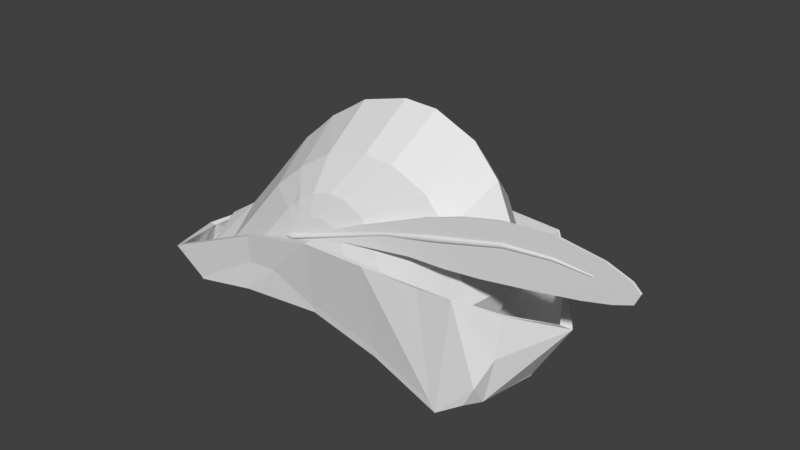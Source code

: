 # Source: ArcherHat.blend  (saved by Blender 2.78.0; exported with 4.5.12 LTS)
import bpy
from mathutils import Matrix  # noqa: F401  (used for matrix-valued properties, if any)

bpy.ops.wm.read_factory_settings(use_empty=True)
scene = bpy.context.scene
scene.name = 'Scene'

# ---- collections
col_collection_1 = bpy.data.collections.new('Collection 1'); scene.collection.children.link(col_collection_1)

# ---- world
world_world = bpy.data.worlds.new('World'); scene.world = world_world
world_world.color = (0.05088, 0.05088, 0.05088)
world_world.use_sun_shadow = False
world_world.sun_shadow_jitter_overblur = 0.0
world_world.cycles.sampling_method = 'MANUAL'

# ---- meshes
me_cylinder = bpy.data.meshes.new('Cylinder')
me_cylinder.from_pydata([(-10.51, 2.586, 9.836), (-1.1, 2.586, 13.96), (-10.51, 2.854, 9.836), (-1.1, 2.854, 13.96), (5.183, 2.586, 12.32), (7.406, 2.586, 17.56), (5.183, 2.854, 12.32), (7.406, 2.854, 17.56), (9.8, 2.586, 12.51), (12.02, 2.586, 19.12), (9.8, 2.854, 12.51), (12.02, 2.854, 19.12), (14.37, 2.586, 12.99), (16.59, 2.586, 20.19), (14.37, 2.854, 12.99), (16.59, 2.854, 20.19), (20.56, 2.586, 13.96), (22.79, 2.586, 20.64), (20.56, 2.854, 13.96), (22.79, 2.854, 20.64), (25.87, 2.586, 14.91), (28.1, 2.586, 19.82), (25.87, 2.854, 14.91), (28.1, 2.854, 19.82), (29.2, 2.586, 15.72), (30.97, 2.586, 18.73), (29.2, 2.854, 15.72), (30.97, 2.854, 18.73), (31.34, 2.586, 16.51), (31.93, 2.586, 17.82), (31.34, 2.854, 16.51), (31.93, 2.854, 17.82), (-12.09, 2.942, 8.916), (1.661, 3.111, 13.8), (-12.07, 2.937, 8.858), (1.675, 3.105, 13.75), (-12.06, 2.919, 8.803), (1.689, 3.088, 13.69), (-12.05, 2.891, 8.752), (1.702, 3.06, 13.64), (-12.03, 2.853, 8.708), (1.713, 3.023, 13.6), (-12.03, 2.807, 8.671), (1.722, 2.977, 13.56), (-12.02, 2.755, 8.644), (1.729, 2.925, 13.53), (-12.01, 2.698, 8.627), (1.734, 2.868, 13.52), (-12.01, 2.639, 8.622), (1.735, 2.81, 13.51), (-12.01, 2.579, 8.627), (1.734, 2.751, 13.52), (-12.02, 2.522, 8.644), (1.73, 2.694, 13.53), (-12.02, 2.47, 8.671), (1.724, 2.642, 13.56), (-12.03, 2.424, 8.708), (1.715, 2.597, 13.6), (-12.04, 2.386, 8.753), (1.704, 2.559, 13.64), (-12.06, 2.358, 8.804), (1.692, 2.531, 13.69), (-12.07, 2.341, 8.859), (1.678, 2.514, 13.75), (-12.08, 2.335, 8.917), (1.664, 2.508, 13.8), (-12.1, 2.341, 8.974), (1.65, 2.514, 13.86), (-12.11, 2.358, 9.03), (1.636, 2.531, 13.92), (-12.13, 2.386, 9.08), (1.623, 2.559, 13.97), (-12.14, 2.424, 9.125), (1.612, 2.597, 14.01), (-12.15, 2.47, 9.162), (1.602, 2.642, 14.05), (-12.15, 2.522, 9.189), (1.595, 2.694, 14.07), (-12.16, 2.579, 9.206), (1.591, 2.751, 14.09), (-12.16, 2.639, 9.211), (1.589, 2.81, 14.1), (-12.16, 2.698, 9.205), (1.59, 2.868, 14.09), (-12.15, 2.755, 9.189), (1.594, 2.925, 14.07), (-12.15, 2.807, 9.161), (1.601, 2.977, 14.05), (-12.14, 2.853, 9.125), (1.609, 3.023, 14.01), (-12.13, 2.891, 9.08), (1.62, 3.06, 13.96), (-12.12, 2.919, 9.029), (1.633, 3.088, 13.91), (-12.1, 2.937, 8.973), (1.646, 3.105, 13.86), (8.582, 3.111, 15.54), (8.601, 3.103, 15.46), (8.618, 3.081, 15.39), (8.635, 3.045, 15.33), (8.649, 2.997, 15.27), (8.662, 2.938, 15.22), (8.671, 2.871, 15.19), (8.676, 2.798, 15.17), (8.679, 2.722, 15.16), (8.677, 2.646, 15.17), (8.672, 2.573, 15.19), (8.664, 2.506, 15.22), (8.652, 2.447, 15.27), (8.638, 2.399, 15.33), (8.622, 2.363, 15.39), (8.605, 2.341, 15.46), (8.586, 2.334, 15.54), (8.568, 2.341, 15.61), (8.55, 2.363, 15.68), (8.533, 2.399, 15.75), (8.519, 2.447, 15.8), (8.507, 2.506, 15.85), (8.498, 2.573, 15.88), (8.492, 2.646, 15.91), (8.49, 2.722, 15.91), (8.491, 2.798, 15.91), (8.496, 2.871, 15.88), (8.505, 2.938, 15.85), (8.516, 2.997, 15.8), (8.53, 3.045, 15.74), (8.546, 3.081, 15.68), (8.564, 3.103, 15.61), (16.98, 3.054, 17.64), (16.99, 3.048, 17.58), (17.01, 3.03, 17.52), (17.02, 3.0, 17.46), (17.03, 2.96, 17.42), (17.04, 2.912, 17.38), (17.05, 2.856, 17.35), (17.05, 2.796, 17.33), (17.06, 2.734, 17.33), (17.05, 2.671, 17.33), (17.05, 2.611, 17.35), (17.04, 2.555, 17.38), (17.03, 2.507, 17.42), (17.02, 2.467, 17.46), (17.01, 2.437, 17.52), (16.99, 2.419, 17.58), (16.98, 2.413, 17.64), (16.96, 2.419, 17.7), (16.95, 2.437, 17.76), (16.94, 2.467, 17.81), (16.92, 2.507, 17.86), (16.91, 2.555, 17.9), (16.91, 2.611, 17.92), (16.9, 2.671, 17.94), (16.9, 2.734, 17.95), (16.9, 2.796, 17.94), (16.91, 2.856, 17.92), (16.91, 2.912, 17.9), (16.92, 2.96, 17.86), (16.93, 3.0, 17.81), (16.95, 3.03, 17.76), (16.96, 3.048, 17.7), (22.71, 2.915, 18.14), (22.72, 2.91, 18.1), (22.73, 2.898, 18.06), (22.74, 2.877, 18.02), (22.75, 2.849, 17.99), (22.76, 2.816, 17.96), (22.76, 2.777, 17.94), (22.77, 2.735, 17.93), (22.77, 2.692, 17.92), (22.77, 2.648, 17.93), (22.76, 2.607, 17.94), (22.76, 2.568, 17.96), (22.75, 2.534, 17.99), (22.74, 2.507, 18.02), (22.74, 2.486, 18.06), (22.73, 2.473, 18.1), (22.71, 2.469, 18.14), (22.7, 2.473, 18.18), (22.69, 2.486, 18.22), (22.68, 2.507, 18.26), (22.68, 2.534, 18.29), (22.67, 2.568, 18.32), (22.66, 2.607, 18.34), (22.66, 2.648, 18.35), (22.66, 2.692, 18.36), (22.66, 2.735, 18.35), (22.66, 2.777, 18.34), (22.67, 2.816, 18.32), (22.67, 2.849, 18.29), (22.68, 2.877, 18.26), (22.69, 2.898, 18.22), (22.7, 2.91, 18.18), (26.97, 2.897, 17.88), (26.98, 2.894, 17.84), (26.98, 2.884, 17.81), (26.99, 2.867, 17.78), (27.0, 2.844, 17.75), (27.0, 2.816, 17.73), (27.01, 2.785, 17.71), (27.01, 2.751, 17.7), (27.01, 2.715, 17.7), (27.01, 2.68, 17.7), (27.01, 2.646, 17.71), (27.0, 2.614, 17.73), (27.0, 2.586, 17.75), (26.99, 2.564, 17.78), (26.99, 2.547, 17.81), (26.98, 2.537, 17.84), (26.97, 2.533, 17.88), (26.96, 2.537, 17.91), (26.95, 2.547, 17.94), (26.94, 2.564, 17.97), (26.94, 2.586, 18.0), (26.93, 2.614, 18.02), (26.93, 2.646, 18.04), (26.92, 2.68, 18.05), (26.92, 2.715, 18.05), (26.92, 2.751, 18.05), (26.93, 2.785, 18.04), (26.93, 2.816, 18.02), (26.94, 2.844, 18.0), (26.94, 2.867, 17.97), (26.95, 2.884, 17.94), (26.96, 2.894, 17.91), (-16.42, 3.609, 7.832), (-16.41, 3.607, 7.813), (-16.41, 3.601, 7.795), (-16.4, 3.592, 7.778), (-16.4, 3.58, 7.764), (-16.4, 3.565, 7.752), (-16.39, 3.547, 7.743), (-16.39, 3.529, 7.737), (-16.39, 3.509, 7.735), (-16.39, 3.49, 7.737), (-16.39, 3.471, 7.743), (-16.4, 3.454, 7.752), (-16.4, 3.439, 7.764), (-16.4, 3.426, 7.778), (-16.41, 3.417, 7.795), (-16.41, 3.412, 7.813), (-16.42, 3.41, 7.832), (-16.42, 3.412, 7.851), (-16.43, 3.417, 7.869), (-16.43, 3.426, 7.886), (-16.43, 3.439, 7.9), (-16.44, 3.454, 7.912), (-16.44, 3.471, 7.921), (-16.44, 3.49, 7.927), (-16.44, 3.509, 7.929), (-16.44, 3.529, 7.927), (-16.44, 3.547, 7.921), (-16.44, 3.565, 7.912), (-16.43, 3.58, 7.9), (-16.43, 3.592, 7.886), (-16.43, 3.601, 7.869), (-16.42, 3.607, 7.851)], [], [(0, 1, 3, 2), (2, 3, 7, 6), (4, 6, 10, 8), (4, 5, 1, 0), (2, 6, 4, 0), (7, 3, 1, 5), (11, 9, 13, 15), (7, 5, 9, 11), (6, 7, 11, 10), (5, 4, 8, 9), (13, 12, 16, 17), (10, 11, 15, 14), (9, 8, 12, 13), (8, 10, 14, 12), (16, 18, 22, 20), (12, 14, 18, 16), (15, 13, 17, 19), (14, 15, 19, 18), (23, 21, 25, 27), (19, 17, 21, 23), (18, 19, 23, 22), (17, 16, 20, 21), (25, 24, 28, 29), (22, 23, 27, 26), (21, 20, 24, 25), (20, 22, 26, 24), (30, 31, 29, 28), (24, 26, 30, 28), (27, 25, 29, 31), (26, 27, 31, 30), (32, 33, 35, 34), (34, 35, 37, 36), (36, 37, 39, 38), (38, 39, 41, 40), (40, 41, 43, 42), (42, 43, 45, 44), (44, 45, 47, 46), (46, 47, 49, 48), (48, 49, 51, 50), (50, 51, 53, 52), (52, 53, 55, 54), (54, 55, 57, 56), (56, 57, 59, 58), (58, 59, 61, 60), (60, 61, 63, 62), (62, 63, 65, 64), (64, 65, 67, 66), (66, 67, 69, 68), (68, 69, 71, 70), (70, 71, 73, 72), (72, 73, 75, 74), (74, 75, 77, 76), (76, 77, 79, 78), (78, 79, 81, 80), (80, 81, 83, 82), (82, 83, 85, 84), (84, 85, 87, 86), (86, 87, 89, 88), (88, 89, 91, 90), (90, 91, 93, 92), (45, 43, 101, 102), (92, 93, 95, 94), (94, 95, 33, 32), (78, 80, 248, 247), (98, 97, 129, 130), (63, 61, 110, 111), (81, 79, 119, 120), (37, 35, 97, 98), (55, 53, 106, 107), (73, 71, 115, 116), (91, 89, 124, 125), (47, 45, 102, 103), (65, 63, 111, 112), (83, 81, 120, 121), (39, 37, 98, 99), (57, 55, 107, 108), (75, 73, 116, 117), (93, 91, 125, 126), (49, 47, 103, 104), (67, 65, 112, 113), (85, 83, 121, 122), (41, 39, 99, 100), (59, 57, 108, 109), (77, 75, 117, 118), (95, 93, 126, 127), (51, 49, 104, 105), (69, 67, 113, 114), (87, 85, 122, 123), (43, 41, 100, 101), (61, 59, 109, 110), (79, 77, 118, 119), (35, 33, 96, 97), (33, 95, 127, 96), (53, 51, 105, 106), (71, 69, 114, 115), (89, 87, 123, 124), (133, 132, 164, 165), (125, 124, 156, 157), (112, 111, 143, 144), (99, 98, 130, 131), (126, 125, 157, 158), (113, 112, 144, 145), (100, 99, 131, 132), (127, 126, 158, 159), (114, 113, 145, 146), (101, 100, 132, 133), (96, 127, 159, 128), (115, 114, 146, 147), (102, 101, 133, 134), (116, 115, 147, 148), (103, 102, 134, 135), (117, 116, 148, 149), (104, 103, 135, 136), (118, 117, 149, 150), (105, 104, 136, 137), (119, 118, 150, 151), (106, 105, 137, 138), (120, 119, 151, 152), (107, 106, 138, 139), (121, 120, 152, 153), (108, 107, 139, 140), (122, 121, 153, 154), (109, 108, 140, 141), (123, 122, 154, 155), (110, 109, 141, 142), (97, 96, 128, 129), (124, 123, 155, 156), (111, 110, 142, 143), (168, 167, 199, 200), (128, 159, 191, 160), (147, 146, 178, 179), (134, 133, 165, 166), (148, 147, 179, 180), (135, 134, 166, 167), (149, 148, 180, 181), (136, 135, 167, 168), (150, 149, 181, 182), (137, 136, 168, 169), (151, 150, 182, 183), (138, 137, 169, 170), (152, 151, 183, 184), (139, 138, 170, 171), (153, 152, 184, 185), (140, 139, 171, 172), (154, 153, 185, 186), (141, 140, 172, 173), (155, 154, 186, 187), (142, 141, 173, 174), (129, 128, 160, 161), (156, 155, 187, 188), (143, 142, 174, 175), (130, 129, 161, 162), (157, 156, 188, 189), (144, 143, 175, 176), (131, 130, 162, 163), (158, 157, 189, 190), (145, 144, 176, 177), (132, 131, 163, 164), (159, 158, 190, 191), (146, 145, 177, 178), (193, 192, 223, 222, 221, 220, 219, 218, 217, 216, 215, 214, 213, 212, 211, 210, 209, 208, 207, 206, 205, 204, 203, 202, 201, 200, 199, 198, 197, 196, 195, 194), (182, 181, 213, 214), (169, 168, 200, 201), (183, 182, 214, 215), (170, 169, 201, 202), (184, 183, 215, 216), (171, 170, 202, 203), (185, 184, 216, 217), (172, 171, 203, 204), (186, 185, 217, 218), (173, 172, 204, 205), (187, 186, 218, 219), (174, 173, 205, 206), (161, 160, 192, 193), (188, 187, 219, 220), (175, 174, 206, 207), (162, 161, 193, 194), (189, 188, 220, 221), (176, 175, 207, 208), (163, 162, 194, 195), (190, 189, 221, 222), (177, 176, 208, 209), (164, 163, 195, 196), (191, 190, 222, 223), (178, 177, 209, 210), (165, 164, 196, 197), (160, 191, 223, 192), (179, 178, 210, 211), (166, 165, 197, 198), (180, 179, 211, 212), (167, 166, 198, 199), (181, 180, 212, 213), (224, 225, 226, 227, 228, 229, 230, 231, 232, 233, 234, 235, 236, 237, 238, 239, 240, 241, 242, 243, 244, 245, 246, 247, 248, 249, 250, 251, 252, 253, 254, 255), (34, 36, 226, 225), (52, 54, 235, 234), (70, 72, 244, 243), (88, 90, 253, 252), (44, 46, 231, 230), (62, 64, 240, 239), (80, 82, 249, 248), (36, 38, 227, 226), (54, 56, 236, 235), (72, 74, 245, 244), (90, 92, 254, 253), (46, 48, 232, 231), (64, 66, 241, 240), (82, 84, 250, 249), (38, 40, 228, 227), (56, 58, 237, 236), (74, 76, 246, 245), (92, 94, 255, 254), (48, 50, 233, 232), (66, 68, 242, 241), (84, 86, 251, 250), (40, 42, 229, 228), (58, 60, 238, 237), (76, 78, 247, 246), (32, 34, 225, 224), (94, 32, 224, 255), (50, 52, 234, 233), (68, 70, 243, 242), (86, 88, 252, 251), (42, 44, 230, 229), (60, 62, 239, 238)])
me_cylinder.use_remesh_preserve_volume = False
me_cylinder.use_remesh_preserve_attributes = False
me_cylinder.use_mirror_vertex_groups = False
me_cylinder.update()
me_cube_001 = bpy.data.meshes.new('Cube.001')
me_cube_001.from_pydata([(-1.385, -0.7894, 0.6204), (1.609, -0.7894, 0.4531), (1.208, -0.7894, 0.9215), (-0.7497, -0.7894, 1.039), (0.5468, -0.7894, 1.214), (0.01146, -0.7894, 1.239), (1.91, -0.7894, -0.2663), (1.969, -0.7894, -0.7736), (1.908, -1.0, -2.366), (0.6932, -1.0, -1.855), (-0.6086, -1.0, -1.538), (2.716, -0.8505, -0.5373), (-3.389, -1.0, -1.929), (-4.542, -0.3288, -2.115), (-4.054, -0.5985, -1.94), (-3.878, -0.7894, -1.722), (-3.242, -0.7894, -1.379), (-2.64, -0.7894, -0.6845), (-1.954, -0.7894, 0.1269), (-1.112, -1.112, 0.2485), (0.346, -1.112, 0.167), (0.1504, -1.112, 0.3952), (-0.8029, -1.112, 0.4522), (-0.1714, -1.112, 0.5378), (-0.4321, -1.112, 0.55), (0.4926, -1.112, -0.1833), (0.5296, -1.112, -0.4304), (-2.923, -1.112, -1.373), (-2.017, -1.112, -0.7252), (-1.724, -1.112, -0.387), (-1.39, -1.112, 0.008145), (-1.011, -1.185, -0.07956), (-0.1969, -1.185, -0.125), (-0.3061, -1.185, 0.002324), (-0.8383, -1.185, 0.03417), (-0.4858, -1.185, 0.08193), (-0.6313, -1.185, 0.08875), (-0.1151, -1.185, -0.3206), (-0.09374, -1.186, -0.4976), (-1.516, -1.185, -0.6231), (-1.352, -1.185, -0.4344), (-1.166, -1.185, -0.2137), (-2.087, -1.0, -1.613), (2.695, -0.9717, -1.266), (2.536, -1.262, -1.715), (1.908, -1.382, -2.366), (0.6932, -1.382, -1.855), (-0.6086, -1.382, -1.538), (-2.087, -1.382, -1.613), (-3.389, -1.382, -1.929), (-4.542, -0.7106, -2.115), (2.2, -1.382, -0.2222), (2.53, -1.0, -2.087), (2.348, -1.265, -2.087), (0.6608, -1.639, -0.1331), (-0.57, -1.6, -0.1718), (-2.043, -1.452, -0.5915), (-4.0, -1.413, -1.459), (1.507, 0.0, 1.607), (-1.385, 0.7894, 0.6204), (1.609, 0.7894, 0.4531), (1.208, 0.7894, 0.9215), (1.954, 0.0, 1.087), (-0.7497, 0.7894, 1.039), (0.5468, 0.7894, 1.214), (0.01146, 0.7894, 1.239), (1.91, 0.7894, -0.2663), (1.969, 0.7894, -0.7736), (1.908, 1.0, -2.366), (0.6932, 1.0, -1.855), (-0.6086, 1.0, -1.538), (2.716, 0.8505, -0.5373), (-3.389, 1.0, -1.929), (-4.542, 0.3288, -2.115), (-4.054, 0.5985, -1.94), (-3.878, 0.7894, -1.722), (-3.242, 0.7894, -1.379), (-2.64, 0.7894, -0.6845), (-1.954, 0.7894, 0.1269), (-1.375, 0.0, 1.273), (-0.6684, 0.0, 1.738), (0.7728, 0.0, 1.933), (0.1777, 0.0, 1.961), (2.288, 0.0, 0.287), (2.353, 0.0, -0.5126), (1.876, 0.0, -1.634), (0.6612, 0.0, -1.122), (-0.6405, 0.0, -0.8062), (-2.119, 0.0, -0.8806), (-3.421, 0.0, -1.197), (-4.574, 0.0, -2.084), (-4.471, 0.0, -1.889), (-4.022, 0.0, -1.331), (-3.439, 0.0, -0.9497), (-2.77, 0.0, -0.1779), (-2.007, 0.0, 0.724), (-1.112, 1.112, 0.2485), (0.346, 1.112, 0.167), (0.1504, 1.112, 0.3952), (-0.8029, 1.112, 0.4522), (-0.1714, 1.112, 0.5378), (-0.4321, 1.112, 0.55), (0.4926, 1.112, -0.1833), (0.5296, 1.112, -0.4304), (-2.923, 1.112, -1.373), (-2.017, 1.112, -0.7252), (-1.724, 1.112, -0.387), (-1.39, 1.112, 0.008145), (-1.011, 1.185, -0.07956), (-0.1969, 1.185, -0.125), (-0.3061, 1.185, 0.002324), (-0.8383, 1.185, 0.03417), (-0.4858, 1.185, 0.08193), (-0.6313, 1.185, 0.08875), (-0.1151, 1.185, -0.3206), (-0.09374, 1.186, -0.4976), (-1.516, 1.185, -0.6231), (-1.352, 1.185, -0.4344), (-1.166, 1.185, -0.2137), (-2.087, 1.0, -1.613), (2.695, 0.9717, -1.266), (2.536, 1.262, -1.715), (1.908, 1.382, -2.366), (0.6932, 1.382, -1.855), (-0.6086, 1.382, -1.538), (-2.087, 1.382, -1.613), (-3.389, 1.382, -1.929), (-4.542, 0.7106, -2.115), (2.2, 1.382, -0.2222), (2.736, 0.0, -2.056), (2.53, 1.0, -2.087), (2.348, 1.265, -2.087), (0.6608, 1.382, -0.1331), (-0.57, 1.382, -0.1718), (-2.043, 1.382, -0.5915), (-4.722, 0.0, -2.251), (-3.977, 1.235, -1.459), (-4.74, 0.0, -1.785), (3.185, 0.0, -0.9339), (-1.378, -0.7852, 0.6158), (1.604, -0.7812, 0.4502), (1.204, -0.7811, 0.9171), (-0.7579, -0.7836, 1.038), (0.5454, -0.7812, 1.209), (0.01209, -0.7816, 1.233), (1.904, -0.7815, -0.2675), (1.962, -0.7823, -0.7733), (1.903, -1.003, -2.374), (0.6905, -0.9907, -1.857), (-0.6091, -0.99, -1.538), (2.724, -0.8985, -0.5365), (-3.385, -0.9934, -1.936), (-4.535, -0.3285, -2.123), (-4.047, -0.5914, -1.943), (-3.872, -0.7819, -1.725), (-3.237, -0.7844, -1.386), (-2.635, -0.7826, -0.6893), (-1.949, -0.7826, 0.1218), (-1.112, -1.122, 0.2514), (0.3443, -1.102, 0.166), (0.1492, -1.102, 0.3933), (-0.8109, -1.107, 0.4558), (-0.1719, -1.102, 0.535), (-0.4317, -1.103, 0.5467), (0.4909, -1.102, -0.1838), (0.5283, -1.102, -0.4303), (-2.92, -1.103, -1.376), (-2.015, -1.102, -0.7267), (-1.721, -1.103, -0.3895), (-1.387, -1.103, 0.005227), (-1.011, -1.175, -0.07984), (-0.1975, -1.176, -0.1254), (-0.3065, -1.176, 0.001732), (-0.8394, -1.176, 0.03515), (-0.4859, -1.176, 0.08113), (-0.6312, -1.176, 0.08782), (-0.1157, -1.176, -0.3208), (-0.09413, -1.176, -0.4969), (-1.515, -1.176, -0.6229), (-1.351, -1.176, -0.4351), (-1.165, -1.176, -0.2146), (-2.087, -0.99, -1.612), (2.703, -0.9769, -1.266), (2.543, -1.269, -1.717), (1.909, -1.388, -2.373), (0.691, -1.389, -1.861), (-0.6092, -1.389, -1.545), (-2.086, -1.47, -1.62), (-3.388, -1.389, -1.936), (-4.547, -0.7154, -2.122), (2.203, -1.433, -0.2219), (2.538, -1.006, -2.085), (2.354, -1.271, -2.092), (0.6608, -1.56, -0.1331), (-0.57, -1.477, -0.1718), (-2.043, -1.363, -0.5915), (-3.98, -1.273, -1.461), (1.502, 0.0, 1.599), (-1.378, 0.7852, 0.6158), (1.604, 0.7812, 0.4502), (1.204, 0.7811, 0.9171), (1.945, 0.0, 1.081), (-0.7579, 0.7836, 1.038), (0.5454, 0.7812, 1.209), (0.01209, 0.7816, 1.233), (1.904, 0.7815, -0.2675), (1.962, 0.7823, -0.7733), (1.903, 1.003, -2.374), (0.6905, 0.9907, -1.857), (-0.6091, 0.99, -1.538), (2.724, 0.9214, -0.5365), (-3.385, 0.9934, -1.936), (-4.535, 0.3285, -2.123), (-4.047, 0.5914, -1.943), (-3.872, 0.7819, -1.725), (-3.237, 0.7844, -1.386), (-2.635, 0.7826, -0.6893), (-1.949, 0.7826, 0.1218), (-1.379, 0.0, 1.282), (-0.6711, 0.0, 1.728), (0.7704, 0.0, 1.923), (0.1786, 0.0, 1.951), (2.279, 0.0, 0.2842), (2.343, 0.0, -0.5124), (1.872, 0.0, -1.625), (0.6642, 0.0, -1.113), (-0.6397, 0.0, -0.7963), (-2.12, 0.0, -0.8707), (-3.424, 0.0, -1.187), (-4.566, 0.0, -2.091), (-4.464, 0.0, -1.896), (-4.016, 0.0, -1.338), (-3.433, 0.0, -0.9572), (-2.762, 0.0, -0.1844), (-2.0, 0.0, 0.7169), (-1.112, 1.122, 0.2514), (0.3443, 1.102, 0.166), (0.1492, 1.102, 0.3933), (-0.8109, 1.107, 0.4558), (-0.1719, 1.102, 0.535), (-0.4317, 1.103, 0.5467), (0.4909, 1.102, -0.1838), (0.5283, 1.102, -0.4303), (-2.92, 1.103, -1.376), (-2.015, 1.102, -0.7267), (-1.721, 1.103, -0.3895), (-1.387, 1.103, 0.005227), (-1.011, 1.175, -0.07984), (-0.1975, 1.176, -0.1254), (-0.3065, 1.176, 0.001732), (-0.8394, 1.176, 0.03515), (-0.4859, 1.176, 0.08113), (-0.6312, 1.176, 0.08782), (-0.1157, 1.176, -0.3208), (-0.09413, 1.176, -0.4969), (-1.515, 1.176, -0.6229), (-1.351, 1.176, -0.4351), (-1.165, 1.176, -0.2146), (-2.087, 0.99, -1.612), (2.703, 0.9769, -1.266), (2.543, 1.269, -1.717), (1.909, 1.388, -2.373), (0.691, 1.389, -1.861), (-0.6092, 1.389, -1.545), (-2.086, 1.389, -1.62), (-3.388, 1.389, -1.936), (-4.547, 0.7154, -2.122), (2.203, 1.438, -0.2219), (2.73, 0.0, -2.048), (2.538, 1.006, -2.085), (2.354, 1.271, -2.092), (0.6608, 1.443, -0.1331), (-0.57, 1.443, -0.1718), (-2.043, 1.443, -0.5915), (-4.725, 0.0, -2.261), (-3.98, 1.391, -1.461), (-4.588, 0.0, -1.787), (3.409, 0.0, -0.9294)], [(42, 13), (119, 73), (181, 152), (258, 212)], [(16, 17, 94, 93), (6, 7, 84, 83), (15, 16, 93, 92), (7, 8, 85, 84), (9, 10, 87, 86), (3, 0, 79, 80), (2, 1, 62, 58), (17, 18, 95, 94), (10, 42, 88, 87), (4, 2, 58, 81), (42, 12, 89, 88), (5, 4, 81, 82), (8, 9, 86, 85), (12, 13, 90, 89), (3, 5, 82, 80), (13, 14, 91, 90), (18, 0, 79, 95), (1, 6, 83, 62), (14, 15, 92, 91), (1, 2, 21, 20), (17, 16, 28, 29), (6, 1, 20, 25), (0, 18, 30, 19), (2, 4, 23, 21), (18, 17, 29, 30), (12, 14, 13), (4, 5, 24, 23), (7, 6, 25, 26), (0, 3, 22, 19), (16, 15, 27, 28), (5, 3, 22, 24), (15, 14, 12), (19, 30, 41, 31), (21, 23, 35, 33), (29, 28, 39, 40), (25, 20, 32, 37), (19, 22, 34, 31), (23, 24, 36, 35), (30, 29, 40, 41), (26, 25, 37, 38), (24, 22, 34, 36), (20, 21, 33, 32), (37, 32, 33, 35, 36, 34, 31, 41, 40, 39, 38), (42, 10, 38, 39), (9, 26, 38, 10), (8, 7, 26, 9), (28, 27, 42, 39), (12, 27, 15), (42, 27, 12), (45, 51, 44), (9, 10, 47, 46), (44, 51, 43), (51, 11, 43), (46, 54, 45), (12, 13, 50, 49), (45, 54, 51), (8, 9, 46, 45), (42, 12, 49, 48), (47, 10, 42, 48), (46, 47, 54), (47, 55, 54), (55, 47, 48), (56, 55, 48), (49, 56, 48), (50, 13, 90, 135), (56, 49, 57), (50, 57, 49), (57, 50, 137), (135, 137, 50), (8, 45, 53, 52), (8, 85, 129, 52), (44, 53, 45), (52, 53, 44, 43), (129, 138, 52), (43, 138, 52), (11, 138, 43), (76, 93, 94, 77), (66, 83, 84, 67), (75, 92, 93, 76), (67, 84, 85, 68), (69, 86, 87, 70), (63, 80, 79, 59), (61, 58, 62, 60), (77, 94, 95, 78), (70, 87, 88, 119), (64, 81, 58, 61), (119, 88, 89, 72), (65, 82, 81, 64), (68, 85, 86, 69), (72, 89, 90, 73), (63, 80, 82, 65), (73, 90, 91, 74), (78, 95, 79, 59), (60, 62, 83, 66), (74, 91, 92, 75), (60, 97, 98, 61), (77, 106, 105, 76), (66, 102, 97, 60), (59, 96, 107, 78), (61, 98, 100, 64), (78, 107, 106, 77), (72, 73, 74), (64, 100, 101, 65), (67, 103, 102, 66), (59, 96, 99, 63), (76, 105, 104, 75), (65, 101, 99, 63), (75, 72, 74), (96, 108, 118, 107), (98, 110, 112, 100), (106, 117, 116, 105), (102, 114, 109, 97), (96, 108, 111, 99), (100, 112, 113, 101), (107, 118, 117, 106), (103, 115, 114, 102), (101, 113, 111, 99), (97, 109, 110, 98), (114, 115, 116, 117, 118, 108, 111, 113, 112, 110, 109), (119, 116, 115, 70), (69, 70, 115, 103), (68, 69, 103, 67), (105, 116, 119, 104), (72, 75, 104), (119, 72, 104), (122, 121, 128), (69, 123, 124, 70), (121, 120, 128), (128, 120, 71), (123, 122, 132), (72, 126, 127, 73), (122, 128, 132), (68, 122, 123, 69), (119, 125, 126, 72), (124, 125, 119, 70), (123, 132, 124), (124, 132, 133), (133, 125, 124), (134, 125, 133), (126, 125, 134), (127, 135, 90, 73), (134, 136, 126), (127, 126, 136), (136, 137, 127), (135, 127, 137), (68, 130, 131, 122), (68, 130, 129, 85), (121, 122, 131), (130, 120, 121, 131), (129, 130, 138), (120, 130, 138), (71, 120, 138), (155, 232, 233, 156), (145, 222, 223, 146), (154, 231, 232, 155), (146, 223, 224, 147), (148, 225, 226, 149), (142, 219, 218, 139), (141, 197, 201, 140), (156, 233, 234, 157), (149, 226, 227, 181), (143, 220, 197, 141), (181, 227, 228, 151), (144, 221, 220, 143), (147, 224, 225, 148), (151, 228, 229, 152), (142, 219, 221, 144), (152, 229, 230, 153), (157, 234, 218, 139), (140, 201, 222, 145), (153, 230, 231, 154), (140, 159, 160, 141), (156, 168, 167, 155), (145, 164, 159, 140), (139, 158, 169, 157), (141, 160, 162, 143), (157, 169, 168, 156), (151, 152, 153), (143, 162, 163, 144), (146, 165, 164, 145), (139, 158, 161, 142), (155, 167, 166, 154), (144, 163, 161, 142), (154, 151, 153), (158, 170, 180, 169), (160, 172, 174, 162), (168, 179, 178, 167), (164, 176, 171, 159), (158, 170, 173, 161), (162, 174, 175, 163), (169, 180, 179, 168), (165, 177, 176, 164), (163, 175, 173, 161), (159, 171, 172, 160), (176, 177, 178, 179, 180, 170, 173, 175, 174, 172, 171), (181, 178, 177, 149), (148, 149, 177, 165), (147, 148, 165, 146), (167, 178, 181, 166), (151, 154, 166), (181, 151, 166), (184, 183, 190), (148, 185, 186, 149), (183, 182, 190), (190, 182, 150), (185, 184, 193), (151, 188, 189, 152), (184, 190, 193), (147, 184, 185, 148), (181, 187, 188, 151), (186, 187, 181, 149), (185, 193, 186), (186, 193, 194), (194, 187, 186), (195, 187, 194), (188, 187, 195), (189, 274, 229, 152), (195, 196, 188), (189, 188, 196), (196, 276, 189), (274, 189, 276), (147, 191, 192, 184), (147, 191, 268, 224), (183, 184, 192), (191, 182, 183, 192), (268, 191, 277), (182, 191, 277), (150, 182, 277), (215, 216, 233, 232), (205, 206, 223, 222), (214, 215, 232, 231), (206, 207, 224, 223), (208, 209, 226, 225), (202, 198, 218, 219), (200, 199, 201, 197), (216, 217, 234, 233), (209, 258, 227, 226), (203, 200, 197, 220), (258, 211, 228, 227), (204, 203, 220, 221), (207, 208, 225, 224), (211, 212, 229, 228), (202, 204, 221, 219), (212, 213, 230, 229), (217, 198, 218, 234), (199, 205, 222, 201), (213, 214, 231, 230), (199, 200, 237, 236), (216, 215, 244, 245), (205, 199, 236, 241), (198, 217, 246, 235), (200, 203, 239, 237), (217, 216, 245, 246), (211, 213, 212), (203, 204, 240, 239), (206, 205, 241, 242), (198, 202, 238, 235), (215, 214, 243, 244), (204, 202, 238, 240), (214, 213, 211), (235, 246, 257, 247), (237, 239, 251, 249), (245, 244, 255, 256), (241, 236, 248, 253), (235, 238, 250, 247), (239, 240, 252, 251), (246, 245, 256, 257), (242, 241, 253, 254), (240, 238, 250, 252), (236, 237, 249, 248), (253, 248, 249, 251, 252, 250, 247, 257, 256, 255, 254), (258, 209, 254, 255), (208, 242, 254, 209), (207, 206, 242, 208), (244, 243, 258, 255), (211, 243, 214), (258, 243, 211), (261, 267, 260), (208, 209, 263, 262), (260, 267, 259), (267, 210, 259), (262, 271, 261), (211, 212, 266, 265), (261, 271, 267), (207, 208, 262, 261), (258, 211, 265, 264), (263, 209, 258, 264), (262, 263, 271), (263, 272, 271), (272, 263, 264), (273, 272, 264), (265, 273, 264), (266, 212, 229, 274), (273, 265, 275), (266, 275, 265), (275, 266, 276), (274, 276, 266), (207, 261, 270, 269), (207, 224, 268, 269), (260, 270, 261), (269, 270, 260, 259), (268, 277, 269), (259, 277, 269), (210, 277, 259), (55, 56, 195, 194), (54, 55, 194, 193), (51, 54, 193, 190), (11, 51, 190, 150), (56, 57, 196, 195), (57, 137, 276, 196), (138, 11, 150, 277), (134, 133, 272, 273), (133, 132, 271, 272), (132, 128, 267, 271), (128, 71, 210, 267), (136, 134, 273, 275), (137, 136, 275, 276), (71, 138, 277, 210)])
me_cube_001.use_remesh_preserve_volume = False
me_cube_001.use_remesh_preserve_attributes = False
me_cube_001.use_mirror_vertex_groups = False
me_cube_001.update()

# ---- objects
ob_cylinder = bpy.data.objects.new('Cylinder', me_cylinder)
ob_cube = bpy.data.objects.new('Cube', me_cube_001)

# ---- transforms, parenting, visibility, modifiers, constraints
ob_cylinder.location = (0.4405, -0.7476, -1.484)
ob_cylinder.scale = (0.1422, 0.1422, 0.1422)
ob_cylinder.lineart.crease_threshold = 0.0
ob_cube.location = (-0.03413, 0.8106, 0.222)
ob_cube.lineart.crease_threshold = 0.0

# ---- collection membership
col_collection_1.objects.link(ob_cylinder)
col_collection_1.objects.link(ob_cube)

# ---- scene / render settings (as saved in the file)
scene.frame_start = 1; scene.frame_end = 250; scene.frame_set(1)
scene.render.engine = 'BLENDER_EEVEE_NEXT'
scene.render.resolution_percentage = 50
scene.render.dither_intensity = 0.0
scene.cycles.use_denoising = False
scene.cycles.samples = 128
scene.cycles.sampling_pattern = 'TABULATED_SOBOL'
scene.cycles.light_sampling_threshold = 0.0
scene.cycles.use_adaptive_sampling = False
scene.cycles.use_light_tree = False
scene.cycles.blur_glossy = 0.0
scene.cycles.sample_clamp_indirect = 0.0
scene.view_settings.view_transform = 'Standard'
bpy.context.view_layer.update()

# ---- added for rendering (the .blend has no active camera and no usable light): camera, sun
cam_auto = bpy.data.cameras.new('AutoCamera')
cam_auto.lens = 50.0
cam_auto.sensor_width = 36.0
cam_auto.clip_end = 1000.0
ob_auto_camera = bpy.data.objects.new('AutoCamera', cam_auto)
scene.collection.objects.link(ob_auto_camera)
ob_auto_camera.location = (10.3835, -11.6238, 8.23952)
ob_auto_camera.rotation_euler = (1.09748, -7.21219e-08, 0.694738)
scene.camera = ob_auto_camera
light_auto_sun = bpy.data.lights.new('AutoSun', 'SUN')
light_auto_sun.energy = 3.0
light_auto_sun.angle = 0.0523599
ob_auto_sun = bpy.data.objects.new('AutoSun', light_auto_sun)
scene.collection.objects.link(ob_auto_sun)
ob_auto_sun.rotation_euler = (0.872665, 0.174533, 0.523599)
bpy.context.view_layer.update()
